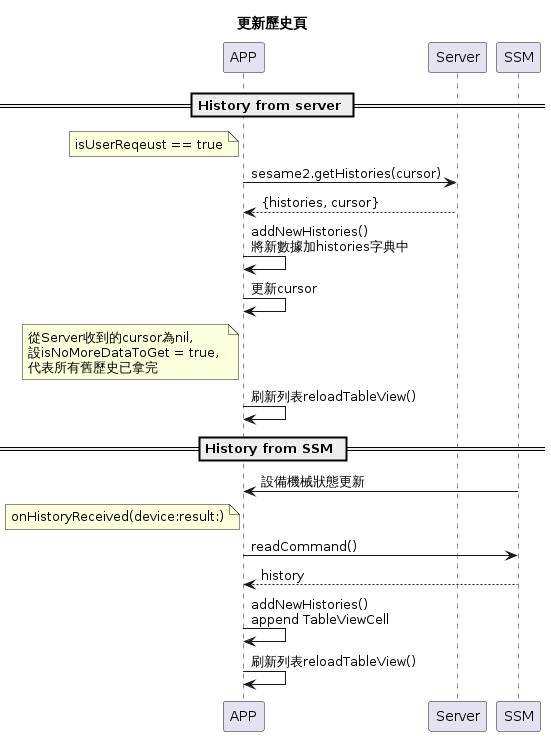

The diagram above was rendered by PlantUML. Its source (embedded in the PNG):
@startuml
title:"更新歷史頁"
== History from server ==
note left of APP: isUserReqeust == true
APP -> Server: sesame2.getHistories(cursor)
Server --> APP: {histories, cursor}
APP -> APP: addNewHistories()\n將新數據加histories字典中
APP -> APP: 更新cursor
note left of APP: 從Server收到的cursor為nil, \n設isNoMoreDataToGet = true, \n代表所有舊歷史已拿完
APP -> APP: 刷新列表reloadTableView()
== History from SSM ==
SSM -> APP: 設備機械狀態更新
note left of APP: onHistoryReceived(device:result:)
APP -> SSM: readCommand()
SSM --> APP: history
APP -> APP: addNewHistories()\nappend TableViewCell
APP -> APP: 刷新列表reloadTableView()
@enduml